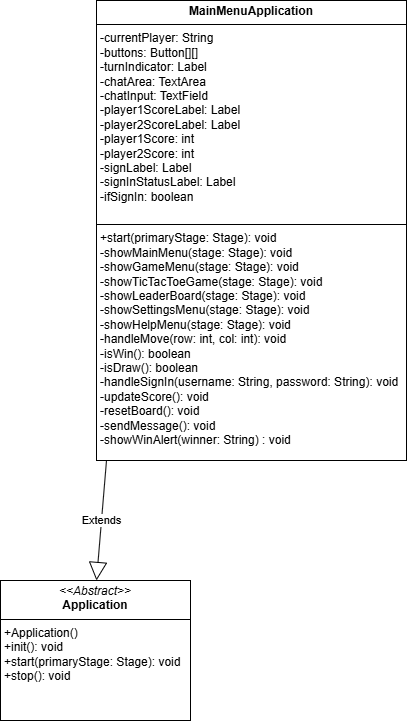

The diagram above was exported from draw.io. Its source (the exported page's mxGraphModel, read from the mxfile embedded in the PNG):
<mxGraphModel dx="1173" dy="475" grid="1" gridSize="10" guides="1" tooltips="1" connect="1" arrows="1" fold="1" page="1" pageScale="1" pageWidth="827" pageHeight="1169" math="0" shadow="0">
  <root>
    <mxCell id="WIyWlLk6GJQsqaUBKTNV-0" />
    <mxCell id="WIyWlLk6GJQsqaUBKTNV-1" parent="WIyWlLk6GJQsqaUBKTNV-0" />
    <mxCell id="sx7OuyiU2hLxfnehTjer-0" value="&lt;p style=&quot;margin:0px;margin-top:4px;text-align:center;&quot;&gt;&lt;b&gt;MainMenuApplication&lt;/b&gt;&lt;/p&gt;&lt;hr size=&quot;1&quot; style=&quot;border-style:solid;&quot;&gt;&lt;p style=&quot;margin:0px;margin-left:4px;&quot;&gt;-currentPlayer: String&lt;br&gt;-buttons: Button[][]&lt;/p&gt;&lt;p style=&quot;margin:0px;margin-left:4px;&quot;&gt;-turnIndicator: Label&lt;/p&gt;&lt;p style=&quot;margin:0px;margin-left:4px;&quot;&gt;-chatArea: TextArea&lt;/p&gt;&lt;p style=&quot;margin:0px;margin-left:4px;&quot;&gt;-chatInput: TextField&lt;/p&gt;&lt;p style=&quot;margin:0px;margin-left:4px;&quot;&gt;-player1ScoreLabel: Label&lt;/p&gt;&lt;p style=&quot;margin:0px;margin-left:4px;&quot;&gt;-player2ScoreLabel: Label&lt;/p&gt;&lt;p style=&quot;margin:0px;margin-left:4px;&quot;&gt;-player1Score: int&amp;nbsp;&lt;/p&gt;&lt;p style=&quot;margin:0px;margin-left:4px;&quot;&gt;-player2Score: int&amp;nbsp;&lt;/p&gt;&lt;p style=&quot;margin:0px;margin-left:4px;&quot;&gt;-signLabel: Label&lt;/p&gt;&lt;p style=&quot;margin:0px;margin-left:4px;&quot;&gt;-signInStatusLabel: Label&lt;/p&gt;&lt;p style=&quot;margin:0px;margin-left:4px;&quot;&gt;-ifSignIn: boolean&lt;/p&gt;&lt;p style=&quot;margin:0px;margin-left:4px;&quot;&gt;&amp;nbsp;&lt;/p&gt;&lt;hr size=&quot;1&quot; style=&quot;border-style:solid;&quot;&gt;&lt;p style=&quot;margin:0px;margin-left:4px;&quot;&gt;+start(primaryStage: Stage): void&amp;nbsp;&lt;/p&gt;&lt;p style=&quot;margin:0px;margin-left:4px;&quot;&gt;-showMainMenu(stage: Stage): void&lt;/p&gt;&lt;p style=&quot;margin:0px;margin-left:4px;&quot;&gt;-showGameMenu(stage: Stage): void&lt;/p&gt;&lt;p style=&quot;margin:0px;margin-left:4px;&quot;&gt;-showTicTacToeGame(stage: Stage): void&lt;/p&gt;&lt;p style=&quot;margin:0px;margin-left:4px;&quot;&gt;-showLeaderBoard(stage: Stage): void&lt;/p&gt;&lt;p style=&quot;margin:0px;margin-left:4px;&quot;&gt;-showSettingsMenu(stage: Stage): void&lt;/p&gt;&lt;p style=&quot;margin:0px;margin-left:4px;&quot;&gt;-showHelpMenu(stage: Stage): void&lt;br&gt;&lt;/p&gt;&lt;p style=&quot;margin:0px;margin-left:4px;&quot;&gt;-handleMove(row: int, col: int): void&lt;/p&gt;&lt;p style=&quot;margin:0px;margin-left:4px;&quot;&gt;-isWin(): boolean&lt;/p&gt;&lt;p style=&quot;margin:0px;margin-left:4px;&quot;&gt;-isDraw(): boolean&lt;/p&gt;&lt;p style=&quot;margin:0px;margin-left:4px;&quot;&gt;-handleSignIn(username: String, password: String): void&lt;/p&gt;&lt;p style=&quot;margin:0px;margin-left:4px;&quot;&gt;-updateScore(): void&lt;/p&gt;&lt;p style=&quot;margin:0px;margin-left:4px;&quot;&gt;-resetBoard(): void&lt;/p&gt;&lt;p style=&quot;margin:0px;margin-left:4px;&quot;&gt;-sendMessage(): void&lt;/p&gt;&lt;p style=&quot;margin:0px;margin-left:4px;&quot;&gt;-showWinAlert(winner: String) : void&lt;/p&gt;&lt;p style=&quot;margin:0px;margin-left:4px;&quot;&gt;&lt;br&gt;&lt;/p&gt;&lt;p style=&quot;margin:0px;margin-left:4px;&quot;&gt;&lt;br&gt;&lt;/p&gt;&lt;p style=&quot;margin:0px;margin-left:4px;&quot;&gt;&lt;br&gt;&lt;/p&gt;&lt;p style=&quot;margin:0px;margin-left:4px;&quot;&gt;&lt;br&gt;&lt;/p&gt;&lt;p style=&quot;margin:0px;margin-left:4px;&quot;&gt;&lt;br&gt;&lt;/p&gt;" style="verticalAlign=top;align=left;overflow=fill;html=1;whiteSpace=wrap;" vertex="1" parent="WIyWlLk6GJQsqaUBKTNV-1">
      <mxGeometry x="320" y="40" width="310" height="460" as="geometry" />
    </mxCell>
    <mxCell id="sx7OuyiU2hLxfnehTjer-2" value="Extends" style="endArrow=block;endSize=16;endFill=0;html=1;rounded=0;" edge="1" parent="WIyWlLk6GJQsqaUBKTNV-1">
      <mxGeometry width="160" relative="1" as="geometry">
        <mxPoint x="330" y="500" as="sourcePoint" />
        <mxPoint x="320" y="620" as="targetPoint" />
      </mxGeometry>
    </mxCell>
    <mxCell id="sx7OuyiU2hLxfnehTjer-19" value="&lt;p style=&quot;margin:0px;margin-top:4px;text-align:center;&quot;&gt;&lt;i&gt;&amp;lt;&amp;lt;Abstract&amp;gt;&amp;gt;&lt;/i&gt;&lt;br&gt;&lt;b&gt;Application&lt;/b&gt;&lt;/p&gt;&lt;hr size=&quot;1&quot; style=&quot;border-style:solid;&quot;&gt;&lt;p style=&quot;margin:0px;margin-left:4px;&quot;&gt;+Application()&lt;/p&gt;&lt;p style=&quot;margin:0px;margin-left:4px;&quot;&gt;+init(): void&lt;br&gt;+start(primaryStage: Stage): void&lt;/p&gt;&lt;p style=&quot;margin:0px;margin-left:4px;&quot;&gt;+stop(): void&lt;/p&gt;" style="verticalAlign=top;align=left;overflow=fill;html=1;whiteSpace=wrap;" vertex="1" parent="WIyWlLk6GJQsqaUBKTNV-1">
      <mxGeometry x="224" y="620" width="190" height="140" as="geometry" />
    </mxCell>
  </root>
</mxGraphModel>